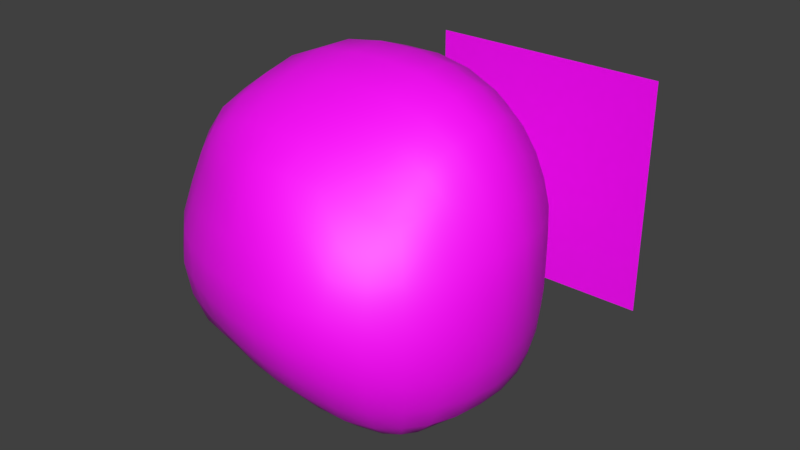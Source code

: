 # Source: Elemental_Water.blend  (saved by Blender 2.91.10; exported with 4.5.12 LTS)
import bpy
from mathutils import Matrix  # noqa: F401  (used for matrix-valued properties, if any)

bpy.ops.wm.read_factory_settings(use_empty=True)
scene = bpy.context.scene
scene.name = 'Scene'

# ---- collections
col_collection_1 = bpy.data.collections.new('Collection 1'); scene.collection.children.link(col_collection_1)

# ---- images (referenced by path relative to the original .blend; pixels are not part of the script)
import os
ASSET_DIR = os.environ.get("B2B_ASSET_DIR", "")  # directory of the original .blend (textures are referenced by path, not embedded)
HERE = os.path.dirname(os.path.abspath(__file__))  # packed textures are extracted next to this script under _unpacked/

def load_image(name, relpath, width, height, colorspace="sRGB"):
    """Load a texture the original file referenced (path relative to the .blend, or extracted next to this script)."""
    p = next((c for c in (os.path.join(HERE, relpath), os.path.join(ASSET_DIR, relpath)) if relpath and os.path.exists(c)), "")
    if p:
        img = bpy.data.images.load(p, check_existing=True)
        img.name = name
    else:  # same state as the original file: an image datablock whose file is absent (Cycles renders it pink)
        img = bpy.data.images.new(name, width, height)
        img.source = "FILE"
        img.filepath = "//" + (relpath or name)
    img.colorspace_settings.name = colorspace
    return img
img_elementaltex_psd = load_image('ElementalTex.psd', 'ElementalTex.psd', 1024, 1024, 'sRGB')

# ---- materials (node trees are filled in below, after node groups)
mat_elemental_basis = bpy.data.materials.new('Elemental Basis')
mat_elemental_basis.use_backface_culling = True
mat_elemental_basis.use_transparent_shadow = False

# ---- material node trees
mat_elemental_basis.use_nodes = True; mat_elemental_basis.node_tree.nodes.clear()
_N = mat_elemental_basis.node_tree.nodes; _L = mat_elemental_basis.node_tree.links
n0 = _N.new('ShaderNodeOutputMaterial'); n0.name = 'Material Output'; n0.location = (300, 300)
n1 = _N.new('ShaderNodeBsdfPrincipled'); n1.name = 'Principled BSDF'; n1.location = (10, 300)
n1.distribution = 'GGX'
n1.subsurface_method = 'BURLEY'
n1.inputs[3].default_value = 1.45
n1.inputs[27].default_value = (0.0, 0.0, 0.0, 1.0)
n1.inputs[28].default_value = 1.0
n2 = _N.new('ShaderNodeTexCoord'); n2.name = 'Texture Coordinate'; n2.location = (-822, 148)
n3 = _N.new('ShaderNodeMapping'); n3.name = 'Mapping'; n3.location = (-612, 165)
n3.width = 240
n4 = _N.new('ShaderNodeTexImage'); n4.name = 'Image Texture'; n4.location = (-322, 226)
n4.image = img_elementaltex_psd
_L.new(n1.outputs[0], n0.inputs[0])
_L.new(n4.outputs[0], n1.inputs[0])
_L.new(n3.outputs[0], n4.inputs[0])
_L.new(n2.outputs[2], n3.inputs[0])
_L.new(n4.outputs[1], n1.inputs[4])
n0.is_active_output = True

# ---- world
world_world = bpy.data.worlds.new('World'); scene.world = world_world
world_world.use_nodes = True; world_world.node_tree.nodes.clear()
_N = world_world.node_tree.nodes; _L = world_world.node_tree.links
n0 = _N.new('ShaderNodeOutputWorld'); n0.name = 'World Output'; n0.location = (300, 300)
n1 = _N.new('ShaderNodeBackground'); n1.name = 'Background'; n1.location = (10, 300)
n1.inputs[0].default_value = (0.05088, 0.05088, 0.05088, 1.0)
_L.new(n1.outputs[0], n0.inputs[0])
n0.is_active_output = True
world_world.color = (0.05088, 0.05088, 0.05088)
world_world.use_sun_shadow = False
world_world.sun_shadow_jitter_overblur = 0.0

# ---- meshes
me_elemental_basis = bpy.data.meshes.new('Elemental Basis')
me_elemental_basis.from_pydata([(-0.9366, 0.0, -0.9366), (0.9366, 0.0, -0.9366), (-0.9366, 0.0, 0.9366), (0.9366, 0.0, 0.9366), (0.05816, -0.003048, -0.2615), (0.6567, -0.003048, -0.2105), (0.03301, -0.003048, 0.03351), (0.6315, -0.003048, 0.08454), (-0.6315, -0.003048, 0.08454), (-0.03301, -0.003048, 0.03351), (-0.6567, -0.003048, -0.2105), (-0.05816, -0.003048, -0.2615), (-0.6178, -0.003048, 0.0669), (-0.05064, -0.003048, 0.01712), (-0.621, -0.003048, 0.03032), (-0.05385, -0.003048, -0.01947), (0.6171, -0.003048, 0.06732), (0.04994, -0.003048, 0.01754), (0.6203, -0.003048, 0.03074), (0.05315, -0.003048, -0.01905), (0.7022, 2.517, -0.6866), (0.7969, 2.618, 0.7981), (0.731, 1.101, -0.7356), (0.7861, 1.051, 0.7892), (-0.7198, 2.548, -0.7164), (-0.6775, 2.505, 0.6759), (-0.6946, 1.136, -0.6985), (-0.6906, 1.14, 0.6945), (0.7999, 1.201, -0.8062), (0.8664, 1.374, -0.8755), (0.909, 1.593, -0.9181), (0.9309, 1.829, -0.9354), (0.9162, 2.063, -0.9129), (0.8573, 2.269, -0.8447), (0.7749, 2.425, -0.757), (0.7855, 2.598, -0.6029), (0.8765, 2.687, -0.4487), (0.9351, 2.747, -0.2376), (0.9597, 2.775, 0.00105), (0.9428, 2.761, 0.2412), (0.8893, 2.709, 0.4616), (0.8357, 2.655, 0.6559), (0.8816, 2.514, 0.882), (0.969, 2.33, 0.9668), (1.017, 2.091, 1.017), (1.032, 1.828, 1.038), (1.015, 1.566, 1.025), (0.957, 1.332, 0.9647), (0.8701, 1.151, 0.8753), (0.8084, 1.031, 0.639), (0.8279, 1.013, 0.4372), (0.8382, 1.0, 0.2205), (0.8339, 1.001, 0.001735), (0.8164, 1.019, -0.2117), (0.7893, 1.048, -0.4152), (0.7574, 1.078, -0.5991), (-0.5847, 1.089, -0.7466), (-0.4186, 1.029, -0.8056), (-0.2188, 0.9727, -0.8618), (0.003433, 0.938, -0.8996), (0.2314, 0.944, -0.8974), (0.4412, 0.99, -0.8526), (0.6151, 1.051, -0.7897), (0.65, 1.014, 0.8304), (0.454, 0.9765, 0.8705), (0.2321, 0.9464, 0.9004), (0.0003991, 0.9319, 0.9122), (-0.2259, 0.9515, 0.8875), (-0.4256, 1.013, 0.8246), (-0.5856, 1.086, 0.7509), (-0.7194, 1.11, 0.571), (-0.7486, 1.079, 0.3983), (-0.7621, 1.06, 0.2021), (-0.7662, 1.053, 0.0002813), (-0.7591, 1.063, -0.2002), (-0.7394, 1.088, -0.3938), (-0.7176, 1.113, -0.5711), (-0.7564, 2.426, -0.7504), (-0.7848, 2.244, -0.7752), (-0.8, 2.038, -0.7882), (-0.8145, 1.826, -0.8049), (-0.8174, 1.613, -0.8161), (-0.7919, 1.41, -0.7968), (-0.7458, 1.24, -0.7509), (-0.7514, 1.239, 0.7588), (-0.8254, 1.397, 0.8385), (-0.883, 1.6, 0.8988), (-0.8996, 1.827, 0.9138), (-0.8653, 2.049, 0.8764), (-0.7974, 2.243, 0.803), (-0.7288, 2.4, 0.7283), (-0.7282, 2.556, 0.5715), (-0.7938, 2.623, 0.4136), (-0.8464, 2.679, 0.2176), (-0.8712, 2.706, -0.002103), (-0.8665, 2.7, -0.2267), (-0.8301, 2.662, -0.4357), (-0.7748, 2.604, -0.6086), (0.5505, 2.512, -0.6812), (0.3689, 2.521, -0.6876), (0.1862, 2.551, -0.7135), (-0.004812, 2.578, -0.7388), (-0.2072, 2.599, -0.7598), (-0.4133, 2.605, -0.7676), (-0.5964, 2.583, -0.7485), (-0.5669, 2.548, 0.7188), (-0.4061, 2.61, 0.7773), (-0.2123, 2.674, 0.84), (0.007107, 2.722, 0.8913), (0.2394, 2.736, 0.9087), (0.4631, 2.707, 0.885), (0.6591, 2.66, 0.8407), (0.9344, 2.486, -0.6533), (1.061, 2.549, -0.4802), (1.137, 2.59, -0.2529), (1.167, 2.606, 2.542e-05), (1.142, 2.591, 0.2537), (1.072, 2.554, 0.4902), (0.9908, 2.525, 0.7065), (1.032, 2.302, -0.7001), (1.173, 2.339, -0.5021), (1.272, 2.367, -0.2624), (1.321, 2.381, 0.002132), (1.301, 2.374, 0.2714), (1.222, 2.352, 0.5275), (1.118, 2.337, 0.7666), (1.076, 2.074, -0.7288), (1.206, 2.09, -0.5091), (1.313, 2.106, -0.2632), (1.379, 2.115, 0.004219), (1.369, 2.113, 0.2795), (1.289, 2.103, 0.5453), (1.178, 2.095, 0.7979), (1.069, 1.833, -0.729), (1.176, 1.836, -0.4995), (1.269, 1.839, -0.2549), (1.337, 1.839, 0.005397), (1.341, 1.837, 0.2753), (1.276, 1.834, 0.5411), (1.178, 1.831, 0.8015), (1.029, 1.597, -0.7074), (1.113, 1.596, -0.48), (1.181, 1.591, -0.2423), (1.241, 1.583, 0.006317), (1.262, 1.576, 0.2656), (1.224, 1.574, 0.5263), (1.146, 1.572, 0.7852), (0.971, 1.38, -0.6768), (1.037, 1.376, -0.4591), (1.08, 1.368, -0.2303), (1.124, 1.355, 0.005896), (1.152, 1.343, 0.2514), (1.133, 1.34, 0.5001), (1.072, 1.34, 0.7441), (0.8817, 1.201, -0.6354), (0.9338, 1.187, -0.4361), (0.9641, 1.172, -0.2204), (0.9898, 1.159, 0.003568), (1.008, 1.15, 0.2346), (0.9989, 1.15, 0.4667), (0.9558, 1.154, 0.6879), (0.6036, 0.991, -0.6104), (0.6132, 0.9506, -0.4134), (0.6322, 0.9165, -0.2085), (0.6472, 0.891, 0.001966), (0.6459, 0.8944, 0.2158), (0.6351, 0.9217, 0.4277), (0.6321, 0.9576, 0.6361), (0.4261, 0.9085, -0.6477), (0.4246, 0.8631, -0.4329), (0.4319, 0.834, -0.2158), (0.4416, 0.81, 0.002022), (0.4411, 0.8143, 0.2208), (0.4338, 0.8485, 0.4377), (0.4351, 0.8982, 0.6551), (0.2229, 0.844, -0.6829), (0.2203, 0.7849, -0.4576), (0.2216, 0.752, -0.2288), (0.2258, 0.7356, 0.0003843), (0.2254, 0.7497, 0.2286), (0.2215, 0.7912, 0.4538), (0.2223, 0.8522, 0.678), (0.001374, 0.8232, -0.6918), (-0.001608, 0.7441, -0.4694), (-0.003981, 0.6976, -0.2379), (-0.00331, 0.6871, -0.001349), (-0.002421, 0.7119, 0.2341), (-0.002576, 0.7576, 0.4657), (-0.001643, 0.8259, 0.6927), (-0.2178, 0.8554, -0.6688), (-0.2252, 0.7644, -0.4593), (-0.2345, 0.7051, -0.2356), (-0.237, 0.6923, -0.001191), (-0.2332, 0.7175, 0.2337), (-0.2281, 0.7634, 0.4634), (-0.2241, 0.8377, 0.683), (-0.4152, 0.9277, -0.6273), (-0.4278, 0.845, -0.4323), (-0.4459, 0.7841, -0.2228), (-0.4527, 0.7669, -0.0005434), (-0.4455, 0.789, 0.223), (-0.4333, 0.8344, 0.4394), (-0.4229, 0.9073, 0.6411), (-0.5824, 1.018, -0.5879), (-0.5978, 0.9608, -0.4045), (-0.6206, 0.9132, -0.2076), (-0.6303, 0.8962, -4.821e-05), (-0.6221, 0.9127, 0.2089), (-0.6051, 0.95, 0.4101), (-0.5868, 1.008, 0.593), (-0.8167, 1.242, -0.5932), (-0.8536, 1.236, -0.4037), (-0.8706, 1.228, -0.2034), (-0.8718, 1.226, -2.083e-05), (-0.8727, 1.227, 0.205), (-0.866, 1.229, 0.4094), (-0.8241, 1.239, 0.5971), (-0.8896, 1.415, -0.6234), (-0.9433, 1.413, -0.4226), (-0.9675, 1.41, -0.2127), (-0.9707, 1.41, 0.0002091), (-0.9747, 1.408, 0.2162), (-0.9681, 1.405, 0.4342), (-0.9151, 1.406, 0.6414), (-0.943, 1.615, -0.6491), (-1.016, 1.614, -0.4445), (-1.052, 1.611, -0.2243), (-1.064, 1.61, 0.001217), (-1.069, 1.609, 0.2305), (-1.053, 1.607, 0.4607), (-0.9845, 1.607, 0.681), (-0.9679, 1.83, -0.6577), (-1.06, 1.833, -0.4589), (-1.103, 1.833, -0.2331), (-1.117, 1.833, 0.0009942), (-1.115, 1.831, 0.2374), (-1.086, 1.829, 0.4713), (-1.008, 1.828, 0.6942), (-0.9622, 2.049, -0.6519), (-1.065, 2.06, -0.4598), (-1.112, 2.066, -0.2354), (-1.12, 2.066, -0.0008549), (-1.104, 2.062, 0.233), (-1.059, 2.054, 0.4594), (-0.9736, 2.047, 0.6717), (-0.9326, 2.263, -0.6405), (-1.028, 2.282, -0.4515), (-1.075, 2.295, -0.2319), (-1.08, 2.297, -0.001735), (-1.055, 2.287, 0.2255), (-0.999, 2.269, 0.4389), (-0.9074, 2.248, 0.6297), (-0.8712, 2.454, -0.6223), (-0.9482, 2.486, -0.4399), (-0.9912, 2.509, -0.2269), (-0.9968, 2.512, -0.001508), (-0.9724, 2.497, 0.2201), (-0.9157, 2.463, 0.4225), (-0.8289, 2.422, 0.5924), (-0.6269, 2.701, -0.621), (-0.6675, 2.795, -0.4444), (-0.6973, 2.855, -0.2321), (-0.7023, 2.869, -0.001983), (-0.6812, 2.836, 0.2236), (-0.6371, 2.757, 0.424), (-0.5906, 2.656, 0.5894), (-0.4328, 2.751, -0.632), (-0.4607, 2.871, -0.4523), (-0.4845, 2.957, -0.2367), (-0.493, 2.993, 0.000655), (-0.4822, 2.965, 0.238), (-0.4532, 2.876, 0.4522), (-0.4223, 2.753, 0.6325), (-0.2176, 2.758, -0.6278), (-0.2329, 2.901, -0.4534), (-0.2478, 3.012, -0.239), (-0.2552, 3.069, 0.00265), (-0.2515, 3.046, 0.2494), (-0.2377, 2.956, 0.4784), (-0.222, 2.831, 0.6785), (-0.004114, 2.741, -0.6141), (-0.002826, 2.894, -0.4482), (-0.002476, 3.014, -0.2378), (-0.002238, 3.079, 0.003112), (-0.001667, 3.059, 0.252), (0.0002581, 2.978, 0.4897), (0.003577, 2.871, 0.7088), (0.1992, 2.71, -0.5941), (0.2205, 2.863, -0.4367), (0.239, 2.979, -0.2325), (0.2497, 3.043, 0.003462), (0.2495, 3.03, 0.2493), (0.2425, 2.963, 0.4874), (0.2374, 2.87, 0.7126), (0.394, 2.669, -0.5727), (0.4364, 2.813, -0.4234), (0.4727, 2.921, -0.226), (0.4938, 2.981, 0.004175), (0.4933, 2.975, 0.2442), (0.4752, 2.913, 0.4739), (0.4598, 2.823, 0.689), (0.5917, 2.637, -0.5736), (0.655, 2.759, -0.4252), (0.704, 2.847, -0.2262), (0.7301, 2.894, 0.003325), (0.7244, 2.886, 0.2392), (0.6901, 2.826, 0.4594), (0.6596, 2.747, 0.6602), (0.6614, 1.171, -0.9336), (0.4698, 1.131, -1.026), (0.2445, 1.103, -1.076), (0.005405, 1.107, -1.069), (-0.2248, 1.138, -1.015), (-0.4337, 1.179, -0.9426), (-0.6129, 1.215, -0.8586), (0.7088, 1.354, -1.038), (0.4974, 1.332, -1.144), (0.256, 1.319, -1.193), (0.006702, 1.325, -1.178), (-0.2303, 1.35, -1.11), (-0.4464, 1.376, -1.022), (-0.6385, 1.397, -0.9245), (0.7365, 1.582, -1.089), (0.5109, 1.573, -1.192), (0.2597, 1.567, -1.233), (0.006832, 1.571, -1.215), (-0.2305, 1.585, -1.139), (-0.4462, 1.599, -1.039), (-0.6444, 1.608, -0.9377), (0.7423, 1.825, -1.093), (0.5067, 1.821, -1.174), (0.2535, 1.817, -1.193), (0.00664, 1.817, -1.169), (-0.2232, 1.82, -1.099), (-0.4326, 1.823, -1.005), (-0.6289, 1.824, -0.9104), (0.7148, 2.056, -1.039), (0.4793, 2.05, -1.088), (0.2361, 2.043, -1.08), (0.004525, 2.038, -1.054), (-0.214, 2.037, -1.015), (-0.4198, 2.035, -0.9586), (-0.6138, 2.033, -0.8835), (0.6525, 2.248, -0.9267), (0.431, 2.236, -0.9509), (0.211, 2.231, -0.9411), (0.0003686, 2.231, -0.9318), (-0.2067, 2.235, -0.9297), (-0.4119, 2.238, -0.9131), (-0.6064, 2.237, -0.8619), (0.5839, 2.393, -0.7942), (0.3846, 2.384, -0.8071), (0.1904, 2.394, -0.8193), (-0.003332, 2.408, -0.8344), (-0.2036, 2.423, -0.8524), (-0.408, 2.431, -0.8556), (-0.5982, 2.426, -0.8219), (-0.6272, 1.205, 0.887), (-0.4513, 1.155, 0.9932), (-0.2369, 1.109, 1.075), (0.002902, 1.085, 1.116), (0.251, 1.089, 1.111), (0.4923, 1.107, 1.071), (0.7086, 1.13, 0.9972), (-0.6873, 1.371, 1.013), (-0.4917, 1.341, 1.144), (-0.2556, 1.313, 1.231), (0.003183, 1.297, 1.273), (0.27, 1.297, 1.271), (0.5324, 1.306, 1.226), (0.7716, 1.318, 1.129), (-0.7333, 1.585, 1.097), (-0.5229, 1.569, 1.244), (-0.271, 1.557, 1.332), (0.001912, 1.55, 1.366), (0.2822, 1.549, 1.362), (0.56, 1.553, 1.318), (0.8148, 1.559, 1.209), (-0.7412, 1.825, 1.108), (-0.5243, 1.823, 1.248), (-0.2707, 1.821, 1.33), (0.001045, 1.821, 1.356), (0.2802, 1.821, 1.353), (0.5605, 1.823, 1.319), (0.8213, 1.826, 1.219), (-0.7081, 2.057, 1.049), (-0.4972, 2.066, 1.167), (-0.2553, 2.074, 1.236), (0.001726, 2.08, 1.263), (0.2673, 2.083, 1.267), (0.539, 2.087, 1.25), (0.7992, 2.09, 1.174), (-0.6482, 2.256, 0.9438), (-0.4549, 2.275, 1.042), (-0.2337, 2.297, 1.109), (0.0044, 2.316, 1.15), (0.255, 2.326, 1.168), (0.5131, 2.33, 1.159), (0.7613, 2.331, 1.1), (-0.5922, 2.416, 0.8265), (-0.4175, 2.45, 0.9055), (-0.2157, 2.493, 0.975), (0.007587, 2.531, 1.032), (0.2461, 2.549, 1.057), (0.4859, 2.543, 1.044), (0.7073, 2.526, 0.9889)], [], [(0, 1, 3, 2), (4, 5, 7, 6), (11, 9, 8, 10), (15, 13, 12, 14), (19, 18, 16, 17), (112, 119, 120, 113), (113, 120, 121, 114), (114, 121, 122, 115), (115, 122, 123, 116), (116, 123, 124, 117), (117, 124, 125, 118), (119, 126, 127, 120), (120, 127, 128, 121), (121, 128, 129, 122), (122, 129, 130, 123), (123, 130, 131, 124), (124, 131, 132, 125), (126, 133, 134, 127), (127, 134, 135, 128), (128, 135, 136, 129), (129, 136, 137, 130), (130, 137, 138, 131), (131, 138, 139, 132), (133, 140, 141, 134), (134, 141, 142, 135), (135, 142, 143, 136), (136, 143, 144, 137), (137, 144, 145, 138), (138, 145, 146, 139), (140, 147, 148, 141), (141, 148, 149, 142), (142, 149, 150, 143), (143, 150, 151, 144), (144, 151, 152, 145), (145, 152, 153, 146), (147, 154, 155, 148), (148, 155, 156, 149), (149, 156, 157, 150), (150, 157, 158, 151), (151, 158, 159, 152), (152, 159, 160, 153), (20, 34, 112, 35), (35, 112, 113, 36), (36, 113, 114, 37), (37, 114, 115, 38), (38, 115, 116, 39), (39, 116, 117, 40), (40, 117, 118, 41), (41, 118, 42, 21), (118, 125, 43, 42), (125, 132, 44, 43), (132, 139, 45, 44), (139, 146, 46, 45), (146, 153, 47, 46), (153, 160, 48, 47), (160, 49, 23, 48), (159, 50, 49, 160), (158, 51, 50, 159), (157, 52, 51, 158), (156, 53, 52, 157), (155, 54, 53, 156), (154, 55, 54, 155), (28, 22, 55, 154), (29, 28, 154, 147), (30, 29, 147, 140), (31, 30, 140, 133), (32, 31, 133, 126), (33, 32, 126, 119), (34, 33, 119, 112), (161, 168, 169, 162), (162, 169, 170, 163), (163, 170, 171, 164), (164, 171, 172, 165), (165, 172, 173, 166), (166, 173, 174, 167), (168, 175, 176, 169), (169, 176, 177, 170), (170, 177, 178, 171), (171, 178, 179, 172), (172, 179, 180, 173), (173, 180, 181, 174), (175, 182, 183, 176), (176, 183, 184, 177), (177, 184, 185, 178), (178, 185, 186, 179), (179, 186, 187, 180), (180, 187, 188, 181), (182, 189, 190, 183), (183, 190, 191, 184), (184, 191, 192, 185), (185, 192, 193, 186), (186, 193, 194, 187), (187, 194, 195, 188), (189, 196, 197, 190), (190, 197, 198, 191), (191, 198, 199, 192), (192, 199, 200, 193), (193, 200, 201, 194), (194, 201, 202, 195), (196, 203, 204, 197), (197, 204, 205, 198), (198, 205, 206, 199), (199, 206, 207, 200), (200, 207, 208, 201), (201, 208, 209, 202), (22, 62, 161, 55), (55, 161, 162, 54), (54, 162, 163, 53), (53, 163, 164, 52), (52, 164, 165, 51), (51, 165, 166, 50), (50, 166, 167, 49), (49, 167, 63, 23), (167, 174, 64, 63), (174, 181, 65, 64), (181, 188, 66, 65), (188, 195, 67, 66), (195, 202, 68, 67), (202, 209, 69, 68), (209, 70, 27, 69), (208, 71, 70, 209), (207, 72, 71, 208), (206, 73, 72, 207), (205, 74, 73, 206), (204, 75, 74, 205), (203, 76, 75, 204), (56, 26, 76, 203), (57, 56, 203, 196), (58, 57, 196, 189), (59, 58, 189, 182), (60, 59, 182, 175), (61, 60, 175, 168), (62, 61, 168, 161), (210, 217, 218, 211), (211, 218, 219, 212), (212, 219, 220, 213), (213, 220, 221, 214), (214, 221, 222, 215), (215, 222, 223, 216), (217, 224, 225, 218), (218, 225, 226, 219), (219, 226, 227, 220), (220, 227, 228, 221), (221, 228, 229, 222), (222, 229, 230, 223), (224, 231, 232, 225), (225, 232, 233, 226), (226, 233, 234, 227), (227, 234, 235, 228), (228, 235, 236, 229), (229, 236, 237, 230), (231, 238, 239, 232), (232, 239, 240, 233), (233, 240, 241, 234), (234, 241, 242, 235), (235, 242, 243, 236), (236, 243, 244, 237), (238, 245, 246, 239), (239, 246, 247, 240), (240, 247, 248, 241), (241, 248, 249, 242), (242, 249, 250, 243), (243, 250, 251, 244), (245, 252, 253, 246), (246, 253, 254, 247), (247, 254, 255, 248), (248, 255, 256, 249), (249, 256, 257, 250), (250, 257, 258, 251), (26, 83, 210, 76), (76, 210, 211, 75), (75, 211, 212, 74), (74, 212, 213, 73), (73, 213, 214, 72), (72, 214, 215, 71), (71, 215, 216, 70), (70, 216, 84, 27), (216, 223, 85, 84), (223, 230, 86, 85), (230, 237, 87, 86), (237, 244, 88, 87), (244, 251, 89, 88), (251, 258, 90, 89), (258, 91, 25, 90), (257, 92, 91, 258), (256, 93, 92, 257), (255, 94, 93, 256), (254, 95, 94, 255), (253, 96, 95, 254), (252, 97, 96, 253), (77, 24, 97, 252), (78, 77, 252, 245), (79, 78, 245, 238), (80, 79, 238, 231), (81, 80, 231, 224), (82, 81, 224, 217), (83, 82, 217, 210), (259, 266, 267, 260), (260, 267, 268, 261), (261, 268, 269, 262), (262, 269, 270, 263), (263, 270, 271, 264), (264, 271, 272, 265), (266, 273, 274, 267), (267, 274, 275, 268), (268, 275, 276, 269), (269, 276, 277, 270), (270, 277, 278, 271), (271, 278, 279, 272), (273, 280, 281, 274), (274, 281, 282, 275), (275, 282, 283, 276), (276, 283, 284, 277), (277, 284, 285, 278), (278, 285, 286, 279), (280, 287, 288, 281), (281, 288, 289, 282), (282, 289, 290, 283), (283, 290, 291, 284), (284, 291, 292, 285), (285, 292, 293, 286), (287, 294, 295, 288), (288, 295, 296, 289), (289, 296, 297, 290), (290, 297, 298, 291), (291, 298, 299, 292), (292, 299, 300, 293), (294, 301, 302, 295), (295, 302, 303, 296), (296, 303, 304, 297), (297, 304, 305, 298), (298, 305, 306, 299), (299, 306, 307, 300), (24, 104, 259, 97), (97, 259, 260, 96), (96, 260, 261, 95), (95, 261, 262, 94), (94, 262, 263, 93), (93, 263, 264, 92), (92, 264, 265, 91), (91, 265, 105, 25), (265, 272, 106, 105), (272, 279, 107, 106), (279, 286, 108, 107), (286, 293, 109, 108), (293, 300, 110, 109), (300, 307, 111, 110), (307, 41, 21, 111), (306, 40, 41, 307), (305, 39, 40, 306), (304, 38, 39, 305), (303, 37, 38, 304), (302, 36, 37, 303), (301, 35, 36, 302), (98, 20, 35, 301), (99, 98, 301, 294), (100, 99, 294, 287), (101, 100, 287, 280), (102, 101, 280, 273), (103, 102, 273, 266), (104, 103, 266, 259), (308, 315, 316, 309), (309, 316, 317, 310), (310, 317, 318, 311), (311, 318, 319, 312), (312, 319, 320, 313), (313, 320, 321, 314), (315, 322, 323, 316), (316, 323, 324, 317), (317, 324, 325, 318), (318, 325, 326, 319), (319, 326, 327, 320), (320, 327, 328, 321), (322, 329, 330, 323), (323, 330, 331, 324), (324, 331, 332, 325), (325, 332, 333, 326), (326, 333, 334, 327), (327, 334, 335, 328), (329, 336, 337, 330), (330, 337, 338, 331), (331, 338, 339, 332), (332, 339, 340, 333), (333, 340, 341, 334), (334, 341, 342, 335), (336, 343, 344, 337), (337, 344, 345, 338), (338, 345, 346, 339), (339, 346, 347, 340), (340, 347, 348, 341), (341, 348, 349, 342), (343, 350, 351, 344), (344, 351, 352, 345), (345, 352, 353, 346), (346, 353, 354, 347), (347, 354, 355, 348), (348, 355, 356, 349), (22, 28, 308, 62), (62, 308, 309, 61), (61, 309, 310, 60), (60, 310, 311, 59), (59, 311, 312, 58), (58, 312, 313, 57), (57, 313, 314, 56), (56, 314, 83, 26), (314, 321, 82, 83), (321, 328, 81, 82), (328, 335, 80, 81), (335, 342, 79, 80), (342, 349, 78, 79), (349, 356, 77, 78), (356, 104, 24, 77), (355, 103, 104, 356), (354, 102, 103, 355), (353, 101, 102, 354), (352, 100, 101, 353), (351, 99, 100, 352), (350, 98, 99, 351), (34, 20, 98, 350), (33, 34, 350, 343), (32, 33, 343, 336), (31, 32, 336, 329), (30, 31, 329, 322), (29, 30, 322, 315), (28, 29, 315, 308), (357, 364, 365, 358), (358, 365, 366, 359), (359, 366, 367, 360), (360, 367, 368, 361), (361, 368, 369, 362), (362, 369, 370, 363), (364, 371, 372, 365), (365, 372, 373, 366), (366, 373, 374, 367), (367, 374, 375, 368), (368, 375, 376, 369), (369, 376, 377, 370), (371, 378, 379, 372), (372, 379, 380, 373), (373, 380, 381, 374), (374, 381, 382, 375), (375, 382, 383, 376), (376, 383, 384, 377), (378, 385, 386, 379), (379, 386, 387, 380), (380, 387, 388, 381), (381, 388, 389, 382), (382, 389, 390, 383), (383, 390, 391, 384), (385, 392, 393, 386), (386, 393, 394, 387), (387, 394, 395, 388), (388, 395, 396, 389), (389, 396, 397, 390), (390, 397, 398, 391), (392, 399, 400, 393), (393, 400, 401, 394), (394, 401, 402, 395), (395, 402, 403, 396), (396, 403, 404, 397), (397, 404, 405, 398), (27, 84, 357, 69), (69, 357, 358, 68), (68, 358, 359, 67), (67, 359, 360, 66), (66, 360, 361, 65), (65, 361, 362, 64), (64, 362, 363, 63), (63, 363, 48, 23), (363, 370, 47, 48), (370, 377, 46, 47), (377, 384, 45, 46), (384, 391, 44, 45), (391, 398, 43, 44), (398, 405, 42, 43), (405, 111, 21, 42), (404, 110, 111, 405), (403, 109, 110, 404), (402, 108, 109, 403), (401, 107, 108, 402), (400, 106, 107, 401), (399, 105, 106, 400), (90, 25, 105, 399), (89, 90, 399, 392), (88, 89, 392, 385), (87, 88, 385, 378), (86, 87, 378, 371), (85, 86, 371, 364), (84, 85, 364, 357)])
me_elemental_basis.polygons.foreach_set('use_smooth', [0, 0, 0, 0, 0, 1, 1, 1, 1, 1, 1, 1, 1, 1, 1, 1, 1, 1, 1, 1, 1, 1, 1, 1, 1, 1, 1, 1, 1, 1, 1, 1, 1, 1, 1, 1, 1, 1, 1, 1, 1, 1, 1, 1, 1, 1, 1, 1, 1, 1, 1, 1, 1, 1, 1, 1, 1, 1, 1, 1, 1, 1, 1, 1, 1, 1, 1, 1, 1, 1, 1, 1, 1, 1, 1, 1, 1, 1, 1, 1, 1, 1, 1, 1, 1, 1, 1, 1, 1, 1, 1, 1, 1, 1, 1, 1, 1, 1, 1, 1, 1, 1, 1, 1, 1, 1, 1, 1, 1, 1, 1, 1, 1, 1, 1, 1, 1, 1, 1, 1, 1, 1, 1, 1, 1, 1, 1, 1, 1, 1, 1, 1, 1, 1, 1, 1, 1, 1, 1, 1, 1, 1, 1, 1, 1, 1, 1, 1, 1, 1, 1, 1, 1, 1, 1, 1, 1, 1, 1, 1, 1, 1, 1, 1, 1, 1, 1, 1, 1, 1, 1, 1, 1, 1, 1, 1, 1, 1, 1, 1, 1, 1, 1, 1, 1, 1, 1, 1, 1, 1, 1, 1, 1, 1, 1, 1, 1, 1, 1, 1, 1, 1, 1, 1, 1, 1, 1, 1, 1, 1, 1, 1, 1, 1, 1, 1, 1, 1, 1, 1, 1, 1, 1, 1, 1, 1, 1, 1, 1, 1, 1, 1, 1, 1, 1, 1, 1, 1, 1, 1, 1, 1, 1, 1, 1, 1, 1, 1, 1, 1, 1, 1, 1, 1, 1, 1, 1, 1, 1, 1, 1, 1, 1, 1, 1, 1, 1, 1, 1, 1, 1, 1, 1, 1, 1, 1, 1, 1, 1, 1, 1, 1, 1, 1, 1, 1, 1, 1, 1, 1, 1, 1, 1, 1, 1, 1, 1, 1, 1, 1, 1, 1, 1, 1, 1, 1, 1, 1, 1, 1, 1, 1, 1, 1, 1, 1, 1, 1, 1, 1, 1, 1, 1, 1, 1, 1, 1, 1, 1, 1, 1, 1, 1, 1, 1, 1, 1, 1, 1, 1, 1, 1, 1, 1, 1, 1, 1, 1, 1, 1, 1, 1, 1, 1, 1, 1, 1, 1, 1, 1, 1, 1, 1, 1, 1, 1, 1, 1, 1, 1, 1, 1, 1, 1, 1, 1, 1, 1, 1, 1, 1, 1, 1, 1, 1, 1, 1, 1, 1])
_uv = me_elemental_basis.uv_layers.new(name='UVMap')
_uv.uv.foreach_set('vector', [0.0002725, 0.0002365, 0.3886, 0.0002365, 0.3886, 0.3883, 0.0002725, 0.3883, 0.9655, 0.001436, 0.9655, 0.1273, 0.9034, 0.1273, 0.9034, 0.001436, 0.9655, 0.001436, 0.9034, 0.001436, 0.9034, 0.1273, 0.9655, 0.1273, 0.5226, 0.2073, 0.5226, 0.2184, 0.6485, 0.2184, 0.6485, 0.2073, 0.5226, 0.2073, 0.6485, 0.2073, 0.6485, 0.2184, 0.5226, 0.2184, 0.5671, 0.0808, 0.5671, 0.08905, 0.5753, 0.08905, 0.5753, 0.0808, 0.5753, 0.0808, 0.5753, 0.08905, 0.5836, 0.08905, 0.5836, 0.0808, 0.5836, 0.0808, 0.5836, 0.08905, 0.5918, 0.08905, 0.5918, 0.0808, 0.5918, 0.0808, 0.5918, 0.08905, 0.6, 0.08905, 0.6, 0.0808, 0.6, 0.0808, 0.6, 0.08905, 0.6083, 0.08905, 0.6083, 0.0808, 0.6083, 0.0808, 0.6083, 0.08905, 0.6165, 0.08905, 0.6165, 0.0808, 0.5671, 0.08905, 0.5671, 0.09729, 0.5753, 0.09729, 0.5753, 0.08905, 0.5753, 0.08905, 0.5753, 0.09729, 0.5836, 0.09729, 0.5836, 0.08905, 0.5836, 0.08905, 0.5836, 0.09729, 0.5918, 0.09729, 0.5918, 0.08905, 0.5918, 0.08905, 0.5918, 0.09729, 0.6, 0.09729, 0.6, 0.08905, 0.6, 0.08905, 0.6, 0.09729, 0.6083, 0.09729, 0.6083, 0.08905, 0.6083, 0.08905, 0.6083, 0.09729, 0.6165, 0.09729, 0.6165, 0.08905, 0.5671, 0.09729, 0.5671, 0.1055, 0.5753, 0.1055, 0.5753, 0.09729, 0.5753, 0.09729, 0.5753, 0.1055, 0.5836, 0.1055, 0.5836, 0.09729, 0.5836, 0.09729, 0.5836, 0.1055, 0.5918, 0.1055, 0.5918, 0.09729, 0.5918, 0.09729, 0.5918, 0.1055, 0.6, 0.1055, 0.6, 0.09729, 0.6, 0.09729, 0.6, 0.1055, 0.6083, 0.1055, 0.6083, 0.09729, 0.6083, 0.09729, 0.6083, 0.1055, 0.6165, 0.1055, 0.6165, 0.09729, 0.5671, 0.1055, 0.5671, 0.1138, 0.5753, 0.1138, 0.5753, 0.1055, 0.5753, 0.1055, 0.5753, 0.1138, 0.5836, 0.1138, 0.5836, 0.1055, 0.5836, 0.1055, 0.5836, 0.1138, 0.5918, 0.1138, 0.5918, 0.1055, 0.5918, 0.1055, 0.5918, 0.1138, 0.6, 0.1138, 0.6, 0.1055, 0.6, 0.1055, 0.6, 0.1138, 0.6083, 0.1138, 0.6083, 0.1055, 0.6083, 0.1055, 0.6083, 0.1138, 0.6165, 0.1138, 0.6165, 0.1055, 0.5671, 0.1138, 0.5671, 0.122, 0.5753, 0.122, 0.5753, 0.1138, 0.5753, 0.1138, 0.5753, 0.122, 0.5836, 0.122, 0.5836, 0.1138, 0.5836, 0.1138, 0.5836, 0.122, 0.5918, 0.122, 0.5918, 0.1138, 0.5918, 0.1138, 0.5918, 0.122, 0.6, 0.122, 0.6, 0.1138, 0.6, 0.1138, 0.6, 0.122, 0.6083, 0.122, 0.6083, 0.1138, 0.6083, 0.1138, 0.6083, 0.122, 0.6165, 0.122, 0.6165, 0.1138, 0.5671, 0.122, 0.5671, 0.1303, 0.5753, 0.1303, 0.5753, 0.122, 0.5753, 0.122, 0.5753, 0.1303, 0.5836, 0.1303, 0.5836, 0.122, 0.5836, 0.122, 0.5836, 0.1303, 0.5918, 0.1303, 0.5918, 0.122, 0.5918, 0.122, 0.5918, 0.1303, 0.6, 0.1303, 0.6, 0.122, 0.6, 0.122, 0.6, 0.1303, 0.6083, 0.1303, 0.6083, 0.122, 0.6083, 0.122, 0.6083, 0.1303, 0.6165, 0.1303, 0.6165, 0.122, 0.5588, 0.07255, 0.5588, 0.0808, 0.5671, 0.0808, 0.5671, 0.07255, 0.5671, 0.07255, 0.5671, 0.0808, 0.5753, 0.0808, 0.5753, 0.07255, 0.5753, 0.07255, 0.5753, 0.0808, 0.5836, 0.0808, 0.5836, 0.07255, 0.5836, 0.07255, 0.5836, 0.0808, 0.5918, 0.0808, 0.5918, 0.07255, 0.5918, 0.07255, 0.5918, 0.0808, 0.6, 0.0808, 0.6, 0.07255, 0.6, 0.07255, 0.6, 0.0808, 0.6083, 0.0808, 0.6083, 0.07255, 0.6083, 0.07255, 0.6083, 0.0808, 0.6165, 0.0808, 0.6165, 0.07255, 0.6165, 0.07255, 0.6165, 0.0808, 0.6248, 0.0808, 0.6248, 0.07255, 0.6165, 0.0808, 0.6165, 0.08905, 0.6248, 0.08905, 0.6248, 0.0808, 0.6165, 0.08905, 0.6165, 0.09729, 0.6248, 0.09729, 0.6248, 0.08905, 0.6165, 0.09729, 0.6165, 0.1055, 0.6248, 0.1055, 0.6248, 0.09729, 0.6165, 0.1055, 0.6165, 0.1138, 0.6248, 0.1138, 0.6248, 0.1055, 0.6165, 0.1138, 0.6165, 0.122, 0.6248, 0.122, 0.6248, 0.1138, 0.6165, 0.122, 0.6165, 0.1303, 0.6248, 0.1303, 0.6248, 0.122, 0.6165, 0.1303, 0.6165, 0.1385, 0.6248, 0.1385, 0.6248, 0.1303, 0.6083, 0.1303, 0.6083, 0.1385, 0.6165, 0.1385, 0.6165, 0.1303, 0.6, 0.1303, 0.6, 0.1385, 0.6083, 0.1385, 0.6083, 0.1303, 0.5918, 0.1303, 0.5918, 0.1385, 0.6, 0.1385, 0.6, 0.1303, 0.5836, 0.1303, 0.5836, 0.1385, 0.5918, 0.1385, 0.5918, 0.1303, 0.5753, 0.1303, 0.5753, 0.1385, 0.5836, 0.1385, 0.5836, 0.1303, 0.5671, 0.1303, 0.5671, 0.1385, 0.5753, 0.1385, 0.5753, 0.1303, 0.5588, 0.1303, 0.5588, 0.1385, 0.5671, 0.1385, 0.5671, 0.1303, 0.5588, 0.122, 0.5588, 0.1303, 0.5671, 0.1303, 0.5671, 0.122, 0.5588, 0.1138, 0.5588, 0.122, 0.5671, 0.122, 0.5671, 0.1138, 0.5588, 0.1055, 0.5588, 0.1138, 0.5671, 0.1138, 0.5671, 0.1055, 0.5588, 0.09729, 0.5588, 0.1055, 0.5671, 0.1055, 0.5671, 0.09729, 0.5588, 0.08905, 0.5588, 0.09729, 0.5671, 0.09729, 0.5671, 0.08905, 0.5588, 0.0808, 0.5588, 0.08905, 0.5671, 0.08905, 0.5671, 0.0808, 0.567, 0.1468, 0.5669, 0.1549, 0.5752, 0.1549, 0.5753, 0.1468, 0.5753, 0.1468, 0.5752, 0.1549, 0.5835, 0.155, 0.5835, 0.1468, 0.5835, 0.1468, 0.5835, 0.155, 0.5918, 0.155, 0.5918, 0.1468, 0.5918, 0.1468, 0.5918, 0.155, 0.6001, 0.155, 0.6, 0.1468, 0.6, 0.1468, 0.6001, 0.155, 0.6084, 0.1549, 0.6083, 0.1468, 0.6083, 0.1468, 0.6084, 0.1549, 0.6167, 0.1549, 0.6166, 0.1468, 0.5669, 0.1549, 0.5666, 0.1628, 0.575, 0.163, 0.5752, 0.1549, 0.5752, 0.1549, 0.575, 0.163, 0.5834, 0.163, 0.5835, 0.155, 0.5835, 0.155, 0.5834, 0.163, 0.5918, 0.1631, 0.5918, 0.155, 0.5918, 0.155, 0.5918, 0.1631, 0.6002, 0.163, 0.6001, 0.155, 0.6001, 0.155, 0.6002, 0.163, 0.6086, 0.163, 0.6084, 0.1549, 0.6084, 0.1549, 0.6086, 0.163, 0.617, 0.1628, 0.6167, 0.1549, 0.5666, 0.1628, 0.566, 0.1705, 0.5746, 0.1708, 0.575, 0.163, 0.575, 0.163, 0.5746, 0.1708, 0.5832, 0.171, 0.5834, 0.163, 0.5834, 0.163, 0.5832, 0.171, 0.5918, 0.1711, 0.5918, 0.1631, 0.5918, 0.1631, 0.5918, 0.1711, 0.6004, 0.171, 0.6002, 0.163, 0.6002, 0.163, 0.6004, 0.171, 0.609, 0.1708, 0.6086, 0.163, 0.6086, 0.163, 0.609, 0.1708, 0.6176, 0.1705, 0.617, 0.1628, 0.566, 0.1705, 0.5651, 0.1778, 0.574, 0.1783, 0.5746, 0.1708, 0.5746, 0.1708, 0.574, 0.1783, 0.5829, 0.1787, 0.5832, 0.171, 0.5832, 0.171, 0.5829, 0.1787, 0.5918, 0.1789, 0.5918, 0.1711, 0.5918, 0.1711, 0.5918, 0.1789, 0.6007, 0.1787, 0.6004, 0.171, 0.6004, 0.171, 0.6007, 0.1787, 0.6096, 0.1783, 0.609, 0.1708, 0.609, 0.1708, 0.6096, 0.1783, 0.6185, 0.1778, 0.6176, 0.1705, 0.5651, 0.1778, 0.5637, 0.1847, 0.5732, 0.1858, 0.574, 0.1783, 0.574, 0.1783, 0.5732, 0.1858, 0.5825, 0.1864, 0.5829, 0.1787, 0.5829, 0.1787, 0.5825, 0.1864, 0.5918, 0.1867, 0.5918, 0.1789, 0.5918, 0.1789, 0.5918, 0.1867, 0.601, 0.1864, 0.6007, 0.1787, 0.6007, 0.1787, 0.601, 0.1864, 0.6104, 0.1858, 0.6096, 0.1783, 0.6096, 0.1783, 0.6104, 0.1858, 0.6199, 0.1847, 0.6185, 0.1778, 0.5637, 0.1847, 0.5622, 0.1914, 0.5725, 0.1932, 0.5732, 0.1858, 0.5732, 0.1858, 0.5725, 0.1932, 0.5822, 0.1942, 0.5825, 0.1864, 0.5825, 0.1864, 0.5822, 0.1942, 0.5918, 0.1946, 0.5918, 0.1867, 0.5918, 0.1867, 0.5918, 0.1946, 0.6013, 0.1942, 0.601, 0.1864, 0.601, 0.1864, 0.6013, 0.1942, 0.6111, 0.1932, 0.6104, 0.1858, 0.6104, 0.1858, 0.6111, 0.1932, 0.6214, 0.1914, 0.6199, 0.1847, 0.5588, 0.1385, 0.5588, 0.1468, 0.567, 0.1468, 0.5671, 0.1385, 0.5671, 0.1385, 0.567, 0.1468, 0.5753, 0.1468, 0.5753, 0.1385, 0.5753, 0.1385, 0.5753, 0.1468, 0.5835, 0.1468, 0.5836, 0.1385, 0.5836, 0.1385, 0.5835, 0.1468, 0.5918, 0.1468, 0.5918, 0.1385, 0.5918, 0.1385, 0.5918, 0.1468, 0.6, 0.1468, 0.6, 0.1385, 0.6, 0.1385, 0.6, 0.1468, 0.6083, 0.1468, 0.6083, 0.1385, 0.6083, 0.1385, 0.6083, 0.1468, 0.6166, 0.1468, 0.6165, 0.1385, 0.6165, 0.1385, 0.6166, 0.1468, 0.6248, 0.1468, 0.6248, 0.1385, 0.6166, 0.1468, 0.6167, 0.1549, 0.625, 0.1548, 0.6248, 0.1468, 0.6167, 0.1549, 0.617, 0.1628, 0.6254, 0.1627, 0.625, 0.1548, 0.617, 0.1628, 0.6176, 0.1705, 0.6262, 0.1701, 0.6254, 0.1627, 0.6176, 0.1705, 0.6185, 0.1778, 0.6275, 0.1771, 0.6262, 0.1701, 0.6185, 0.1778, 0.6199, 0.1847, 0.6294, 0.1834, 0.6275, 0.1771, 0.6199, 0.1847, 0.6214, 0.1914, 0.6321, 0.1889, 0.6294, 0.1834, 0.6214, 0.1914, 0.6222, 0.1988, 0.6358, 0.1935, 0.6321, 0.1889, 0.6111, 0.1932, 0.6115, 0.2011, 0.6222, 0.1988, 0.6214, 0.1914, 0.6013, 0.1942, 0.6015, 0.2023, 0.6115, 0.2011, 0.6111, 0.1932, 0.5918, 0.1946, 0.5918, 0.2027, 0.6015, 0.2023, 0.6013, 0.1942, 0.5822, 0.1942, 0.5821, 0.2023, 0.5918, 0.2027, 0.5918, 0.1946, 0.5725, 0.1932, 0.5721, 0.2011, 0.5821, 0.2023, 0.5822, 0.1942, 0.5622, 0.1914, 0.5614, 0.1988, 0.5721, 0.2011, 0.5725, 0.1932, 0.5514, 0.1889, 0.5478, 0.1935, 0.5614, 0.1988, 0.5622, 0.1914, 0.5542, 0.1834, 0.5514, 0.1889, 0.5622, 0.1914, 0.5637, 0.1847, 0.5561, 0.1771, 0.5542, 0.1834, 0.5637, 0.1847, 0.5651, 0.1778, 0.5574, 0.1701, 0.5561, 0.1771, 0.5651, 0.1778, 0.566, 0.1705, 0.5582, 0.1627, 0.5574, 0.1701, 0.566, 0.1705, 0.5666, 0.1628, 0.5586, 0.1548, 0.5582, 0.1627, 0.5666, 0.1628, 0.5669, 0.1549, 0.5588, 0.1468, 0.5586, 0.1548, 0.5669, 0.1549, 0.567, 0.1468, 0.5625, 0.2082, 0.5641, 0.2182, 0.5733, 0.2189, 0.5725, 0.2098, 0.5725, 0.2098, 0.5733, 0.2189, 0.5825, 0.2195, 0.5823, 0.2108, 0.5823, 0.2108, 0.5825, 0.2195, 0.5918, 0.2197, 0.5918, 0.2111, 0.5918, 0.2111, 0.5918, 0.2197, 0.6011, 0.2195, 0.6013, 0.2108, 0.6013, 0.2108, 0.6011, 0.2195, 0.6103, 0.2189, 0.6111, 0.2098, 0.6111, 0.2098, 0.6103, 0.2189, 0.6195, 0.2182, 0.621, 0.2082, 0.5641, 0.2182, 0.5651, 0.2279, 0.5738, 0.2282, 0.5733, 0.2189, 0.5733, 0.2189, 0.5738, 0.2282, 0.5828, 0.2285, 0.5825, 0.2195, 0.5825, 0.2195, 0.5828, 0.2285, 0.5918, 0.2286, 0.5918, 0.2197, 0.5918, 0.2197, 0.5918, 0.2286, 0.6008, 0.2285, 0.6011, 0.2195, 0.6011, 0.2195, 0.6008, 0.2285, 0.6098, 0.2282, 0.6103, 0.2189, 0.6103, 0.2189, 0.6098, 0.2282, 0.6185, 0.2279, 0.6195, 0.2182, 0.5651, 0.2279, 0.5654, 0.2375, 0.574, 0.2375, 0.5738, 0.2282, 0.5738, 0.2282, 0.574, 0.2375, 0.5829, 0.2375, 0.5828, 0.2285, 0.5828, 0.2285, 0.5829, 0.2375, 0.5918, 0.2375, 0.5918, 0.2286, 0.5918, 0.2286, 0.5918, 0.2375, 0.6007, 0.2375, 0.6008, 0.2285, 0.6008, 0.2285, 0.6007, 0.2375, 0.6095, 0.2375, 0.6098, 0.2282, 0.6098, 0.2282, 0.6095, 0.2375, 0.6182, 0.2375, 0.6185, 0.2279, 0.5654, 0.2375, 0.5651, 0.247, 0.5738, 0.2468, 0.574, 0.2375, 0.574, 0.2375, 0.5738, 0.2468, 0.5828, 0.2465, 0.5829, 0.2375, 0.5829, 0.2375, 0.5828, 0.2465, 0.5918, 0.2464, 0.5918, 0.2375, 0.5918, 0.2375, 0.5918, 0.2464, 0.6008, 0.2465, 0.6007, 0.2375, 0.6007, 0.2375, 0.6008, 0.2465, 0.6098, 0.2468, 0.6095, 0.2375, 0.6095, 0.2375, 0.6098, 0.2468, 0.6185, 0.247, 0.6182, 0.2375, 0.5651, 0.247, 0.5641, 0.2568, 0.5733, 0.256, 0.5738, 0.2468, 0.5738, 0.2468, 0.5733, 0.256, 0.5825, 0.2555, 0.5828, 0.2465, 0.5828, 0.2465, 0.5825, 0.2555, 0.5918, 0.2552, 0.5918, 0.2464, 0.5918, 0.2464, 0.5918, 0.2552, 0.6011, 0.2555, 0.6008, 0.2465, 0.6008, 0.2465, 0.6011, 0.2555, 0.6103, 0.256, 0.6098, 0.2468, 0.6098, 0.2468, 0.6103, 0.256, 0.6195, 0.2568, 0.6185, 0.247, 0.5641, 0.2568, 0.5625, 0.2667, 0.5725, 0.2652, 0.5733, 0.256, 0.5733, 0.256, 0.5725, 0.2652, 0.5823, 0.2642, 0.5825, 0.2555, 0.5825, 0.2555, 0.5823, 0.2642, 0.5918, 0.2639, 0.5918, 0.2552, 0.5918, 0.2552, 0.5918, 0.2639, 0.6013, 0.2642, 0.6011, 0.2555, 0.6011, 0.2555, 0.6013, 0.2642, 0.6111, 0.2652, 0.6103, 0.256, 0.6103, 0.256, 0.6111, 0.2652, 0.621, 0.2667, 0.6195, 0.2568, 0.5478, 0.1935, 0.5531, 0.2071, 0.5625, 0.2082, 0.5614, 0.1988, 0.5614, 0.1988, 0.5625, 0.2082, 0.5725, 0.2098, 0.5721, 0.2011, 0.5721, 0.2011, 0.5725, 0.2098, 0.5823, 0.2108, 0.5821, 0.2023, 0.5821, 0.2023, 0.5823, 0.2108, 0.5918, 0.2111, 0.5918, 0.2027, 0.5918, 0.2027, 0.5918, 0.2111, 0.6013, 0.2108, 0.6015, 0.2023, 0.6015, 0.2023, 0.6013, 0.2108, 0.6111, 0.2098, 0.6115, 0.2011, 0.6115, 0.2011, 0.6111, 0.2098, 0.621, 0.2082, 0.6222, 0.1988, 0.6222, 0.1988, 0.621, 0.2082, 0.6305, 0.2071, 0.6358, 0.1935, 0.621, 0.2082, 0.6195, 0.2182, 0.6282, 0.2178, 0.6305, 0.2071, 0.6195, 0.2182, 0.6185, 0.2279, 0.627, 0.2278, 0.6282, 0.2178, 0.6185, 0.2279, 0.6182, 0.2375, 0.6266, 0.2375, 0.627, 0.2278, 0.6182, 0.2375, 0.6185, 0.247, 0.627, 0.2472, 0.6266, 0.2375, 0.6185, 0.247, 0.6195, 0.2568, 0.6282, 0.2572, 0.627, 0.2472, 0.6195, 0.2568, 0.621, 0.2667, 0.6305, 0.2679, 0.6282, 0.2572, 0.621, 0.2667, 0.6222, 0.2762, 0.6358, 0.2815, 0.6305, 0.2679, 0.6111, 0.2652, 0.6115, 0.2739, 0.6222, 0.2762, 0.621, 0.2667, 0.6013, 0.2642, 0.6015, 0.2727, 0.6115, 0.2739, 0.6111, 0.2652, 0.5918, 0.2639, 0.5918, 0.2723, 0.6015, 0.2727, 0.6013, 0.2642, 0.5823, 0.2642, 0.5821, 0.2727, 0.5918, 0.2723, 0.5918, 0.2639, 0.5725, 0.2652, 0.5721, 0.2739, 0.5821, 0.2727, 0.5823, 0.2642, 0.5625, 0.2667, 0.5614, 0.2762, 0.5721, 0.2739, 0.5725, 0.2652, 0.5531, 0.2679, 0.5478, 0.2815, 0.5614, 0.2762, 0.5625, 0.2667, 0.5554, 0.2572, 0.5531, 0.2679, 0.5625, 0.2667, 0.5641, 0.2568, 0.5566, 0.2472, 0.5554, 0.2572, 0.5641, 0.2568, 0.5651, 0.247, 0.557, 0.2375, 0.5566, 0.2472, 0.5651, 0.247, 0.5654, 0.2375, 0.5566, 0.2278, 0.557, 0.2375, 0.5654, 0.2375, 0.5651, 0.2279, 0.5554, 0.2178, 0.5566, 0.2278, 0.5651, 0.2279, 0.5641, 0.2182, 0.5531, 0.2071, 0.5554, 0.2178, 0.5641, 0.2182, 0.5625, 0.2082, 0.5622, 0.2836, 0.5637, 0.2903, 0.5732, 0.2892, 0.5725, 0.2818, 0.5725, 0.2818, 0.5732, 0.2892, 0.5825, 0.2885, 0.5822, 0.2807, 0.5822, 0.2807, 0.5825, 0.2885, 0.5918, 0.2883, 0.5918, 0.2804, 0.5918, 0.2804, 0.5918, 0.2883, 0.601, 0.2885, 0.6013, 0.2807, 0.6013, 0.2807, 0.601, 0.2885, 0.6104, 0.2892, 0.6111, 0.2818, 0.6111, 0.2818, 0.6104, 0.2892, 0.6199, 0.2903, 0.6214, 0.2836, 0.5637, 0.2903, 0.5651, 0.2972, 0.574, 0.2966, 0.5732, 0.2892, 0.5732, 0.2892, 0.574, 0.2966, 0.5829, 0.2962, 0.5825, 0.2885, 0.5825, 0.2885, 0.5829, 0.2962, 0.5918, 0.2961, 0.5918, 0.2883, 0.5918, 0.2883, 0.5918, 0.2961, 0.6007, 0.2962, 0.601, 0.2885, 0.601, 0.2885, 0.6007, 0.2962, 0.6096, 0.2966, 0.6104, 0.2892, 0.6104, 0.2892, 0.6096, 0.2966, 0.6185, 0.2972, 0.6199, 0.2903, 0.5651, 0.2972, 0.566, 0.3045, 0.5746, 0.3042, 0.574, 0.2966, 0.574, 0.2966, 0.5746, 0.3042, 0.5832, 0.304, 0.5829, 0.2962, 0.5829, 0.2962, 0.5832, 0.304, 0.5918, 0.3039, 0.5918, 0.2961, 0.5918, 0.2961, 0.5918, 0.3039, 0.6004, 0.304, 0.6007, 0.2962, 0.6007, 0.2962, 0.6004, 0.304, 0.609, 0.3042, 0.6096, 0.2966, 0.6096, 0.2966, 0.609, 0.3042, 0.6176, 0.3045, 0.6185, 0.2972, 0.566, 0.3045, 0.5666, 0.3121, 0.575, 0.312, 0.5746, 0.3042, 0.5746, 0.3042, 0.575, 0.312, 0.5834, 0.3119, 0.5832, 0.304, 0.5832, 0.304, 0.5834, 0.3119, 0.5918, 0.3119, 0.5918, 0.3039, 0.5918, 0.3039, 0.5918, 0.3119, 0.6002, 0.3119, 0.6004, 0.304, 0.6004, 0.304, 0.6002, 0.3119, 0.6086, 0.312, 0.609, 0.3042, 0.609, 0.3042, 0.6086, 0.312, 0.617, 0.3121, 0.6176, 0.3045, 0.5666, 0.3121, 0.5669, 0.3201, 0.5752, 0.32, 0.575, 0.312, 0.575, 0.312, 0.5752, 0.32, 0.5835, 0.32, 0.5834, 0.3119, 0.5834, 0.3119, 0.5835, 0.32, 0.5918, 0.32, 0.5918, 0.3119, 0.5918, 0.3119, 0.5918, 0.32, 0.6001, 0.32, 0.6002, 0.3119, 0.6002, 0.3119, 0.6001, 0.32, 0.6084, 0.32, 0.6086, 0.312, 0.6086, 0.312, 0.6084, 0.32, 0.6167, 0.3201, 0.617, 0.3121, 0.5669, 0.3201, 0.567, 0.3282, 0.5753, 0.3282, 0.5752, 0.32, 0.5752, 0.32, 0.5753, 0.3282, 0.5835, 0.3282, 0.5835, 0.32, 0.5835, 0.32, 0.5835, 0.3282, 0.5918, 0.3282, 0.5918, 0.32, 0.5918, 0.32, 0.5918, 0.3282, 0.6, 0.3282, 0.6001, 0.32, 0.6001, 0.32, 0.6, 0.3282, 0.6083, 0.3282, 0.6084, 0.32, 0.6084, 0.32, 0.6083, 0.3282, 0.6166, 0.3282, 0.6167, 0.3201, 0.5478, 0.2815, 0.5514, 0.2861, 0.5622, 0.2836, 0.5614, 0.2762, 0.5614, 0.2762, 0.5622, 0.2836, 0.5725, 0.2818, 0.5721, 0.2739, 0.5721, 0.2739, 0.5725, 0.2818, 0.5822, 0.2807, 0.5821, 0.2727, 0.5821, 0.2727, 0.5822, 0.2807, 0.5918, 0.2804, 0.5918, 0.2723, 0.5918, 0.2723, 0.5918, 0.2804, 0.6013, 0.2807, 0.6015, 0.2727, 0.6015, 0.2727, 0.6013, 0.2807, 0.6111, 0.2818, 0.6115, 0.2739, 0.6115, 0.2739, 0.6111, 0.2818, 0.6214, 0.2836, 0.6222, 0.2762, 0.6222, 0.2762, 0.6214, 0.2836, 0.6321, 0.2861, 0.6358, 0.2815, 0.6214, 0.2836, 0.6199, 0.2903, 0.6294, 0.2916, 0.6321, 0.2861, 0.6199, 0.2903, 0.6185, 0.2972, 0.6275, 0.2979, 0.6294, 0.2916, 0.6185, 0.2972, 0.6176, 0.3045, 0.6262, 0.3048, 0.6275, 0.2979, 0.6176, 0.3045, 0.617, 0.3121, 0.6254, 0.3123, 0.6262, 0.3048, 0.617, 0.3121, 0.6167, 0.3201, 0.625, 0.3201, 0.6254, 0.3123, 0.6167, 0.3201, 0.6166, 0.3282, 0.6248, 0.3282, 0.625, 0.3201, 0.6166, 0.3282, 0.6165, 0.3364, 0.6248, 0.3364, 0.6248, 0.3282, 0.6083, 0.3282, 0.6083, 0.3364, 0.6165, 0.3364, 0.6166, 0.3282, 0.6, 0.3282, 0.6, 0.3364, 0.6083, 0.3364, 0.6083, 0.3282, 0.5918, 0.3282, 0.5918, 0.3364, 0.6, 0.3364, 0.6, 0.3282, 0.5835, 0.3282, 0.5836, 0.3364, 0.5918, 0.3364, 0.5918, 0.3282, 0.5753, 0.3282, 0.5753, 0.3364, 0.5836, 0.3364, 0.5835, 0.3282, 0.567, 0.3282, 0.5671, 0.3364, 0.5753, 0.3364, 0.5753, 0.3282, 0.5588, 0.3282, 0.5588, 0.3364, 0.5671, 0.3364, 0.567, 0.3282, 0.5586, 0.3201, 0.5588, 0.3282, 0.567, 0.3282, 0.5669, 0.3201, 0.5582, 0.3123, 0.5586, 0.3201, 0.5669, 0.3201, 0.5666, 0.3121, 0.5574, 0.3048, 0.5582, 0.3123, 0.5666, 0.3121, 0.566, 0.3045, 0.5561, 0.2979, 0.5574, 0.3048, 0.566, 0.3045, 0.5651, 0.2972, 0.5542, 0.2916, 0.5561, 0.2979, 0.5651, 0.2972, 0.5637, 0.2903, 0.5514, 0.2861, 0.5542, 0.2916, 0.5637, 0.2903, 0.5622, 0.2836, 0.5011, 0.2127, 0.5011, 0.221, 0.5092, 0.2209, 0.5092, 0.2126, 0.5092, 0.2126, 0.5092, 0.2209, 0.5173, 0.2207, 0.5171, 0.2123, 0.5171, 0.2123, 0.5173, 0.2207, 0.5251, 0.2203, 0.5248, 0.2117, 0.5248, 0.2117, 0.5251, 0.2203, 0.5326, 0.2197, 0.5321, 0.2108, 0.5321, 0.2108, 0.5326, 0.2197, 0.5401, 0.2189, 0.539, 0.2094, 0.539, 0.2094, 0.5401, 0.2189, 0.5475, 0.2181, 0.5457, 0.2079, 0.5011, 0.221, 0.5011, 0.2292, 0.5093, 0.2292, 0.5092, 0.2209, 0.5092, 0.2209, 0.5093, 0.2292, 0.5174, 0.2291, 0.5173, 0.2207, 0.5173, 0.2207, 0.5174, 0.2291, 0.5253, 0.2289, 0.5251, 0.2203, 0.5251, 0.2203, 0.5253, 0.2289, 0.5331, 0.2286, 0.5326, 0.2197, 0.5326, 0.2197, 0.5331, 0.2286, 0.5408, 0.2282, 0.5401, 0.2189, 0.5401, 0.2189, 0.5408, 0.2282, 0.5486, 0.2279, 0.5475, 0.2181, 0.5011, 0.2292, 0.5011, 0.2375, 0.5093, 0.2375, 0.5093, 0.2292, 0.5093, 0.2292, 0.5093, 0.2375, 0.5174, 0.2375, 0.5174, 0.2291, 0.5174, 0.2291, 0.5174, 0.2375, 0.5254, 0.2375, 0.5253, 0.2289, 0.5253, 0.2289, 0.5254, 0.2375, 0.5332, 0.2375, 0.5331, 0.2286, 0.5331, 0.2286, 0.5332, 0.2375, 0.541, 0.2375, 0.5408, 0.2282, 0.5408, 0.2282, 0.541, 0.2375, 0.5489, 0.2375, 0.5486, 0.2279, 0.5011, 0.2375, 0.5011, 0.2457, 0.5093, 0.2458, 0.5093, 0.2375, 0.5093, 0.2375, 0.5093, 0.2458, 0.5174, 0.2459, 0.5174, 0.2375, 0.5174, 0.2375, 0.5174, 0.2459, 0.5253, 0.2461, 0.5254, 0.2375, 0.5254, 0.2375, 0.5253, 0.2461, 0.5331, 0.2464, 0.5332, 0.2375, 0.5332, 0.2375, 0.5331, 0.2464, 0.5408, 0.2467, 0.541, 0.2375, 0.541, 0.2375, 0.5408, 0.2467, 0.5486, 0.247, 0.5489, 0.2375, 0.5011, 0.2457, 0.5011, 0.254, 0.5092, 0.2541, 0.5093, 0.2458, 0.5093, 0.2458, 0.5092, 0.2541, 0.5173, 0.2543, 0.5174, 0.2459, 0.5174, 0.2459, 0.5173, 0.2543, 0.5251, 0.2547, 0.5253, 0.2461, 0.5253, 0.2461, 0.5251, 0.2547, 0.5326, 0.2553, 0.5331, 0.2464, 0.5331, 0.2464, 0.5326, 0.2553, 0.5401, 0.2561, 0.5408, 0.2467, 0.5408, 0.2467, 0.5401, 0.2561, 0.5475, 0.2568, 0.5486, 0.247, 0.5011, 0.254, 0.5011, 0.2622, 0.5092, 0.2624, 0.5092, 0.2541, 0.5092, 0.2541, 0.5092, 0.2624, 0.5171, 0.2627, 0.5173, 0.2543, 0.5173, 0.2543, 0.5171, 0.2627, 0.5248, 0.2633, 0.5251, 0.2547, 0.5251, 0.2547, 0.5248, 0.2633, 0.5321, 0.2642, 0.5326, 0.2553, 0.5326, 0.2553, 0.5321, 0.2642, 0.539, 0.2655, 0.5401, 0.2561, 0.5401, 0.2561, 0.539, 0.2655, 0.5457, 0.2671, 0.5475, 0.2568, 0.4928, 0.2045, 0.4928, 0.2127, 0.5011, 0.2127, 0.5011, 0.2045, 0.5011, 0.2045, 0.5011, 0.2127, 0.5092, 0.2126, 0.5092, 0.2043, 0.5092, 0.2043, 0.5092, 0.2126, 0.5171, 0.2123, 0.517, 0.2039, 0.517, 0.2039, 0.5171, 0.2123, 0.5248, 0.2117, 0.5244, 0.2031, 0.5244, 0.2031, 0.5248, 0.2117, 0.5321, 0.2108, 0.5314, 0.2018, 0.5314, 0.2018, 0.5321, 0.2108, 0.539, 0.2094, 0.5377, 0.1999, 0.5377, 0.1999, 0.539, 0.2094, 0.5457, 0.2079, 0.5432, 0.1971, 0.5432, 0.1971, 0.5457, 0.2079, 0.5531, 0.2071, 0.5478, 0.1935, 0.5457, 0.2079, 0.5475, 0.2181, 0.5554, 0.2178, 0.5531, 0.2071, 0.5475, 0.2181, 0.5486, 0.2279, 0.5566, 0.2278, 0.5554, 0.2178, 0.5486, 0.2279, 0.5489, 0.2375, 0.557, 0.2375, 0.5566, 0.2278, 0.5489, 0.2375, 0.5486, 0.247, 0.5566, 0.2472, 0.557, 0.2375, 0.5486, 0.247, 0.5475, 0.2568, 0.5554, 0.2572, 0.5566, 0.2472, 0.5475, 0.2568, 0.5457, 0.2671, 0.5531, 0.2679, 0.5554, 0.2572, 0.5457, 0.2671, 0.5432, 0.2778, 0.5478, 0.2815, 0.5531, 0.2679, 0.539, 0.2655, 0.5377, 0.2751, 0.5432, 0.2778, 0.5457, 0.2671, 0.5321, 0.2642, 0.5314, 0.2732, 0.5377, 0.2751, 0.539, 0.2655, 0.5248, 0.2633, 0.5244, 0.2718, 0.5314, 0.2732, 0.5321, 0.2642, 0.5171, 0.2627, 0.517, 0.2711, 0.5244, 0.2718, 0.5248, 0.2633, 0.5092, 0.2624, 0.5092, 0.2706, 0.517, 0.2711, 0.5171, 0.2627, 0.5011, 0.2622, 0.5011, 0.2705, 0.5092, 0.2706, 0.5092, 0.2624, 0.4928, 0.2622, 0.4928, 0.2705, 0.5011, 0.2705, 0.5011, 0.2622, 0.4928, 0.254, 0.4928, 0.2622, 0.5011, 0.2622, 0.5011, 0.254, 0.4928, 0.2457, 0.4928, 0.254, 0.5011, 0.254, 0.5011, 0.2457, 0.4928, 0.2375, 0.4928, 0.2457, 0.5011, 0.2457, 0.5011, 0.2375, 0.4928, 0.2292, 0.4928, 0.2375, 0.5011, 0.2375, 0.5011, 0.2292, 0.4928, 0.221, 0.4928, 0.2292, 0.5011, 0.2292, 0.5011, 0.221, 0.4928, 0.2127, 0.4928, 0.221, 0.5011, 0.221, 0.5011, 0.2127, 0.6379, 0.2079, 0.6361, 0.2181, 0.6435, 0.2189, 0.6446, 0.2094, 0.6446, 0.2094, 0.6435, 0.2189, 0.6509, 0.2197, 0.6515, 0.2108, 0.6515, 0.2108, 0.6509, 0.2197, 0.6585, 0.2203, 0.6588, 0.2117, 0.6588, 0.2117, 0.6585, 0.2203, 0.6663, 0.2207, 0.6665, 0.2123, 0.6665, 0.2123, 0.6663, 0.2207, 0.6744, 0.2209, 0.6744, 0.2126, 0.6744, 0.2126, 0.6744, 0.2209, 0.6825, 0.221, 0.6825, 0.2127, 0.6361, 0.2181, 0.635, 0.2279, 0.6428, 0.2282, 0.6435, 0.2189, 0.6435, 0.2189, 0.6428, 0.2282, 0.6505, 0.2286, 0.6509, 0.2197, 0.6509, 0.2197, 0.6505, 0.2286, 0.6583, 0.2289, 0.6585, 0.2203, 0.6585, 0.2203, 0.6583, 0.2289, 0.6662, 0.2291, 0.6663, 0.2207, 0.6663, 0.2207, 0.6662, 0.2291, 0.6743, 0.2292, 0.6744, 0.2209, 0.6744, 0.2209, 0.6743, 0.2292, 0.6825, 0.2292, 0.6825, 0.221, 0.635, 0.2279, 0.6347, 0.2375, 0.6426, 0.2375, 0.6428, 0.2282, 0.6428, 0.2282, 0.6426, 0.2375, 0.6504, 0.2375, 0.6505, 0.2286, 0.6505, 0.2286, 0.6504, 0.2375, 0.6582, 0.2375, 0.6583, 0.2289, 0.6583, 0.2289, 0.6582, 0.2375, 0.6662, 0.2375, 0.6662, 0.2291, 0.6662, 0.2291, 0.6662, 0.2375, 0.6743, 0.2375, 0.6743, 0.2292, 0.6743, 0.2292, 0.6743, 0.2375, 0.6825, 0.2375, 0.6825, 0.2292, 0.6347, 0.2375, 0.635, 0.247, 0.6428, 0.2467, 0.6426, 0.2375, 0.6426, 0.2375, 0.6428, 0.2467, 0.6505, 0.2464, 0.6504, 0.2375, 0.6504, 0.2375, 0.6505, 0.2464, 0.6583, 0.2461, 0.6582, 0.2375, 0.6582, 0.2375, 0.6583, 0.2461, 0.6662, 0.2459, 0.6662, 0.2375, 0.6662, 0.2375, 0.6662, 0.2459, 0.6743, 0.2458, 0.6743, 0.2375, 0.6743, 0.2375, 0.6743, 0.2458, 0.6825, 0.2457, 0.6825, 0.2375, 0.635, 0.247, 0.6361, 0.2568, 0.6435, 0.2561, 0.6428, 0.2467, 0.6428, 0.2467, 0.6435, 0.2561, 0.6509, 0.2553, 0.6505, 0.2464, 0.6505, 0.2464, 0.6509, 0.2553, 0.6585, 0.2547, 0.6583, 0.2461, 0.6583, 0.2461, 0.6585, 0.2547, 0.6663, 0.2543, 0.6662, 0.2459, 0.6662, 0.2459, 0.6663, 0.2543, 0.6744, 0.2541, 0.6743, 0.2458, 0.6743, 0.2458, 0.6744, 0.2541, 0.6825, 0.254, 0.6825, 0.2457, 0.6361, 0.2568, 0.6379, 0.2671, 0.6446, 0.2655, 0.6435, 0.2561, 0.6435, 0.2561, 0.6446, 0.2655, 0.6515, 0.2642, 0.6509, 0.2553, 0.6509, 0.2553, 0.6515, 0.2642, 0.6588, 0.2633, 0.6585, 0.2547, 0.6585, 0.2547, 0.6588, 0.2633, 0.6665, 0.2627, 0.6663, 0.2543, 0.6663, 0.2543, 0.6665, 0.2627, 0.6744, 0.2624, 0.6744, 0.2541, 0.6744, 0.2541, 0.6744, 0.2624, 0.6825, 0.2622, 0.6825, 0.254, 0.6358, 0.1935, 0.6305, 0.2071, 0.6379, 0.2079, 0.6404, 0.1971, 0.6404, 0.1971, 0.6379, 0.2079, 0.6446, 0.2094, 0.6459, 0.1999, 0.6459, 0.1999, 0.6446, 0.2094, 0.6515, 0.2108, 0.6522, 0.2018, 0.6522, 0.2018, 0.6515, 0.2108, 0.6588, 0.2117, 0.6591, 0.2031, 0.6591, 0.2031, 0.6588, 0.2117, 0.6665, 0.2123, 0.6666, 0.2039, 0.6666, 0.2039, 0.6665, 0.2123, 0.6744, 0.2126, 0.6744, 0.2043, 0.6744, 0.2043, 0.6744, 0.2126, 0.6825, 0.2127, 0.6825, 0.2045, 0.6825, 0.2045, 0.6825, 0.2127, 0.6908, 0.2127, 0.6908, 0.2045, 0.6825, 0.2127, 0.6825, 0.221, 0.6908, 0.221, 0.6908, 0.2127, 0.6825, 0.221, 0.6825, 0.2292, 0.6908, 0.2292, 0.6908, 0.221, 0.6825, 0.2292, 0.6825, 0.2375, 0.6908, 0.2375, 0.6908, 0.2292, 0.6825, 0.2375, 0.6825, 0.2457, 0.6908, 0.2457, 0.6908, 0.2375, 0.6825, 0.2457, 0.6825, 0.254, 0.6908, 0.254, 0.6908, 0.2457, 0.6825, 0.254, 0.6825, 0.2622, 0.6908, 0.2622, 0.6908, 0.254, 0.6825, 0.2622, 0.6825, 0.2705, 0.6908, 0.2705, 0.6908, 0.2622, 0.6744, 0.2624, 0.6744, 0.2706, 0.6825, 0.2705, 0.6825, 0.2622, 0.6665, 0.2627, 0.6666, 0.2711, 0.6744, 0.2706, 0.6744, 0.2624, 0.6588, 0.2633, 0.6591, 0.2718, 0.6666, 0.2711, 0.6665, 0.2627, 0.6515, 0.2642, 0.6522, 0.2732, 0.6591, 0.2718, 0.6588, 0.2633, 0.6446, 0.2655, 0.6459, 0.2751, 0.6522, 0.2732, 0.6515, 0.2642, 0.6379, 0.2671, 0.6404, 0.2778, 0.6459, 0.2751, 0.6446, 0.2655, 0.6305, 0.2679, 0.6358, 0.2815, 0.6404, 0.2778, 0.6379, 0.2671, 0.6282, 0.2572, 0.6305, 0.2679, 0.6379, 0.2671, 0.6361, 0.2568, 0.627, 0.2472, 0.6282, 0.2572, 0.6361, 0.2568, 0.635, 0.247, 0.6266, 0.2375, 0.627, 0.2472, 0.635, 0.247, 0.6347, 0.2375, 0.627, 0.2278, 0.6266, 0.2375, 0.6347, 0.2375, 0.635, 0.2279, 0.6282, 0.2178, 0.627, 0.2278, 0.635, 0.2279, 0.6361, 0.2181, 0.6305, 0.2071, 0.6282, 0.2178, 0.6361, 0.2181, 0.6379, 0.2079])
me_elemental_basis.materials.append(mat_elemental_basis)
me_elemental_basis.use_remesh_fix_poles = True
me_elemental_basis.use_remesh_preserve_attributes = False
me_elemental_basis.use_mirror_vertex_groups = False
me_elemental_basis.update()
arm_elemental = bpy.data.armatures.new('Elemental')  # bones are not reproduced

# ---- objects
ob_elemental_basis = bpy.data.objects.new('Elemental_Basis', me_elemental_basis)
ob_rig_elemental = bpy.data.objects.new('Rig_Elemental', arm_elemental)

# ---- transforms, parenting, visibility, modifiers, constraints
ob_elemental_basis.parent = ob_rig_elemental
ob_elemental_basis.location = (0.0, 0.0, 0.0)
ob_elemental_basis.lineart.crease_threshold = 0.0
_vg = ob_elemental_basis.vertex_groups.new(name='Main Mover')
_vg.add([0, 1, 2, 3], 1.0, 'REPLACE')
_vg = ob_elemental_basis.vertex_groups.new(name='Eye_Open.R')
_vg.add([8, 9, 10, 11], 1.0, 'REPLACE')
_vg = ob_elemental_basis.vertex_groups.new(name='Eyes_Closed.R')
_vg.add([12, 13, 14, 15], 1.0, 'REPLACE')
_vg = ob_elemental_basis.vertex_groups.new(name='Eye_Open.L')
_vg.add([4, 5, 6, 7], 1.0, 'REPLACE')
_vg = ob_elemental_basis.vertex_groups.new(name='Eyes_Closed.L')
_vg.add([16, 17, 18, 19], 1.0, 'REPLACE')
_vg = ob_elemental_basis.vertex_groups.new(name='Water Rotator')
_vg.add([20, 21, 22, 23, 24, 25, 26, 27, 28, 29, 30, 31, 32, 33, 34, 35, 36, 37, 38, 39, 40, 41, 42, 43, 44, 45, 46, 47, 48, 49, 50, 51, 52, 53, 54, 55, 56, 57, 58, 59, 60, 61, 62, 63, 64, 65, 66, 67, 68, 69, 70, 71, 72, 73, 74, 75, 76, 77, 78, 79, 80, 81, 82, 83, 84, 85, 86, 87, 88, 89, 90, 91, 92, 93, 94, 95, 96, 97, 98, 99, 100, 101, 102, 103, 104, 105, 106, 107, 108, 109, 110, 111, 112, 113, 114, 115, 116, 117, 118, 119, 120, 121, 122, 123, 124, 125, 126, 127, 128, 129, 130, 131, 132, 133, 134, 135, 136, 137, 138, 139, 140, 141, 142, 143, 144, 145, 146, 147, 148, 149, 150, 151, 152, 153, 154, 155, 156, 157, 158, 159, 160, 161, 162, 163, 164, 165, 166, 167, 168, 169, 170, 171, 172, 173, 174, 175, 176, 177, 178, 179, 180, 181, 182, 183, 184, 185, 186, 187, 188, 189, 190, 191, 192, 193, 194, 195, 196, 197, 198, 199, 200, 201, 202, 203, 204, 205, 206, 207, 208, 209, 210, 211, 212, 213, 214, 215, 216, 217, 218, 219, 220, 221, 222, 223, 224, 225, 226, 227, 228, 229, 230, 231, 232, 233, 234, 235, 236, 237, 238, 239, 240, 241, 242, 243, 244, 245, 246, 247, 248, 249, 250, 251, 252, 253, 254, 255, 256, 257, 258, 259, 260, 261, 262, 263, 264, 265, 266, 267, 268, 269, 270, 271, 272, 273, 274, 275, 276, 277, 278, 279, 280, 281, 282, 283, 284, 285, 286, 287, 288, 289, 290, 291, 292, 293, 294, 295, 296, 297, 298, 299, 300, 301, 302, 303, 304, 305, 306, 307, 308, 309, 310, 311, 312, 313, 314, 315, 316, 317, 318, 319, 320, 321, 322, 323, 324, 325, 326, 327, 328, 329, 330, 331, 332, 333, 334, 335, 336, 337, 338, 339, 340, 341, 342, 343, 344, 345, 346, 347, 348, 349, 350, 351, 352, 353, 354, 355, 356, 357, 358, 359, 360, 361, 362, 363, 364, 365, 366, 367, 368, 369, 370, 371, 372, 373, 374, 375, 376, 377, 378, 379, 380, 381, 382, 383, 384, 385, 386, 387, 388, 389, 390, 391, 392, 393, 394, 395, 396, 397, 398, 399, 400, 401, 402, 403, 404, 405], 1.0, 'REPLACE')
_m = ob_elemental_basis.modifiers.new('Armature', 'ARMATURE')
_m.object = ob_rig_elemental
ob_rig_elemental.location = (0.0, 0.0, 0.0)
ob_rig_elemental.rotation_euler = (0.0, -0.0, 3.142)
ob_rig_elemental.lineart.crease_threshold = 0.0

# ---- collection membership
scene.collection.objects.link(ob_elemental_basis)
scene.collection.objects.link(ob_rig_elemental)

# ---- scene / render settings (as saved in the file)
scene.frame_start = 1; scene.frame_end = 60; scene.frame_set(1)
scene.render.engine = 'BLENDER_EEVEE_NEXT'
scene.render.image_settings.compression = 0
scene.render.fps = 30
scene.render.dither_intensity = 0.0
scene.render.film_transparent = True
scene.cycles.use_denoising = False
scene.cycles.samples = 1024
scene.cycles.sampling_pattern = 'TABULATED_SOBOL'
scene.cycles.use_adaptive_sampling = False
scene.cycles.use_light_tree = False
scene.cycles.use_animated_seed = True
scene.view_settings.view_transform = 'Standard'
bpy.context.view_layer.update()

# ---- added for rendering (the .blend has no active camera and no usable light): camera, sun
cam_auto = bpy.data.cameras.new('AutoCamera')
cam_auto.lens = 50.0
cam_auto.sensor_width = 36.0
cam_auto.clip_end = 1000.0
ob_auto_camera = bpy.data.objects.new('AutoCamera', cam_auto)
scene.collection.objects.link(ob_auto_camera)
ob_auto_camera.location = (4.25906, -6.80396, 3.57713)
ob_auto_camera.rotation_euler = (1.09748, -7.21219e-08, 0.694738)
scene.camera = ob_auto_camera
light_auto_sun = bpy.data.lights.new('AutoSun', 'SUN')
light_auto_sun.energy = 3.0
light_auto_sun.angle = 0.0523599
ob_auto_sun = bpy.data.objects.new('AutoSun', light_auto_sun)
scene.collection.objects.link(ob_auto_sun)
ob_auto_sun.rotation_euler = (0.872665, 0.174533, 0.523599)
bpy.context.view_layer.update()
